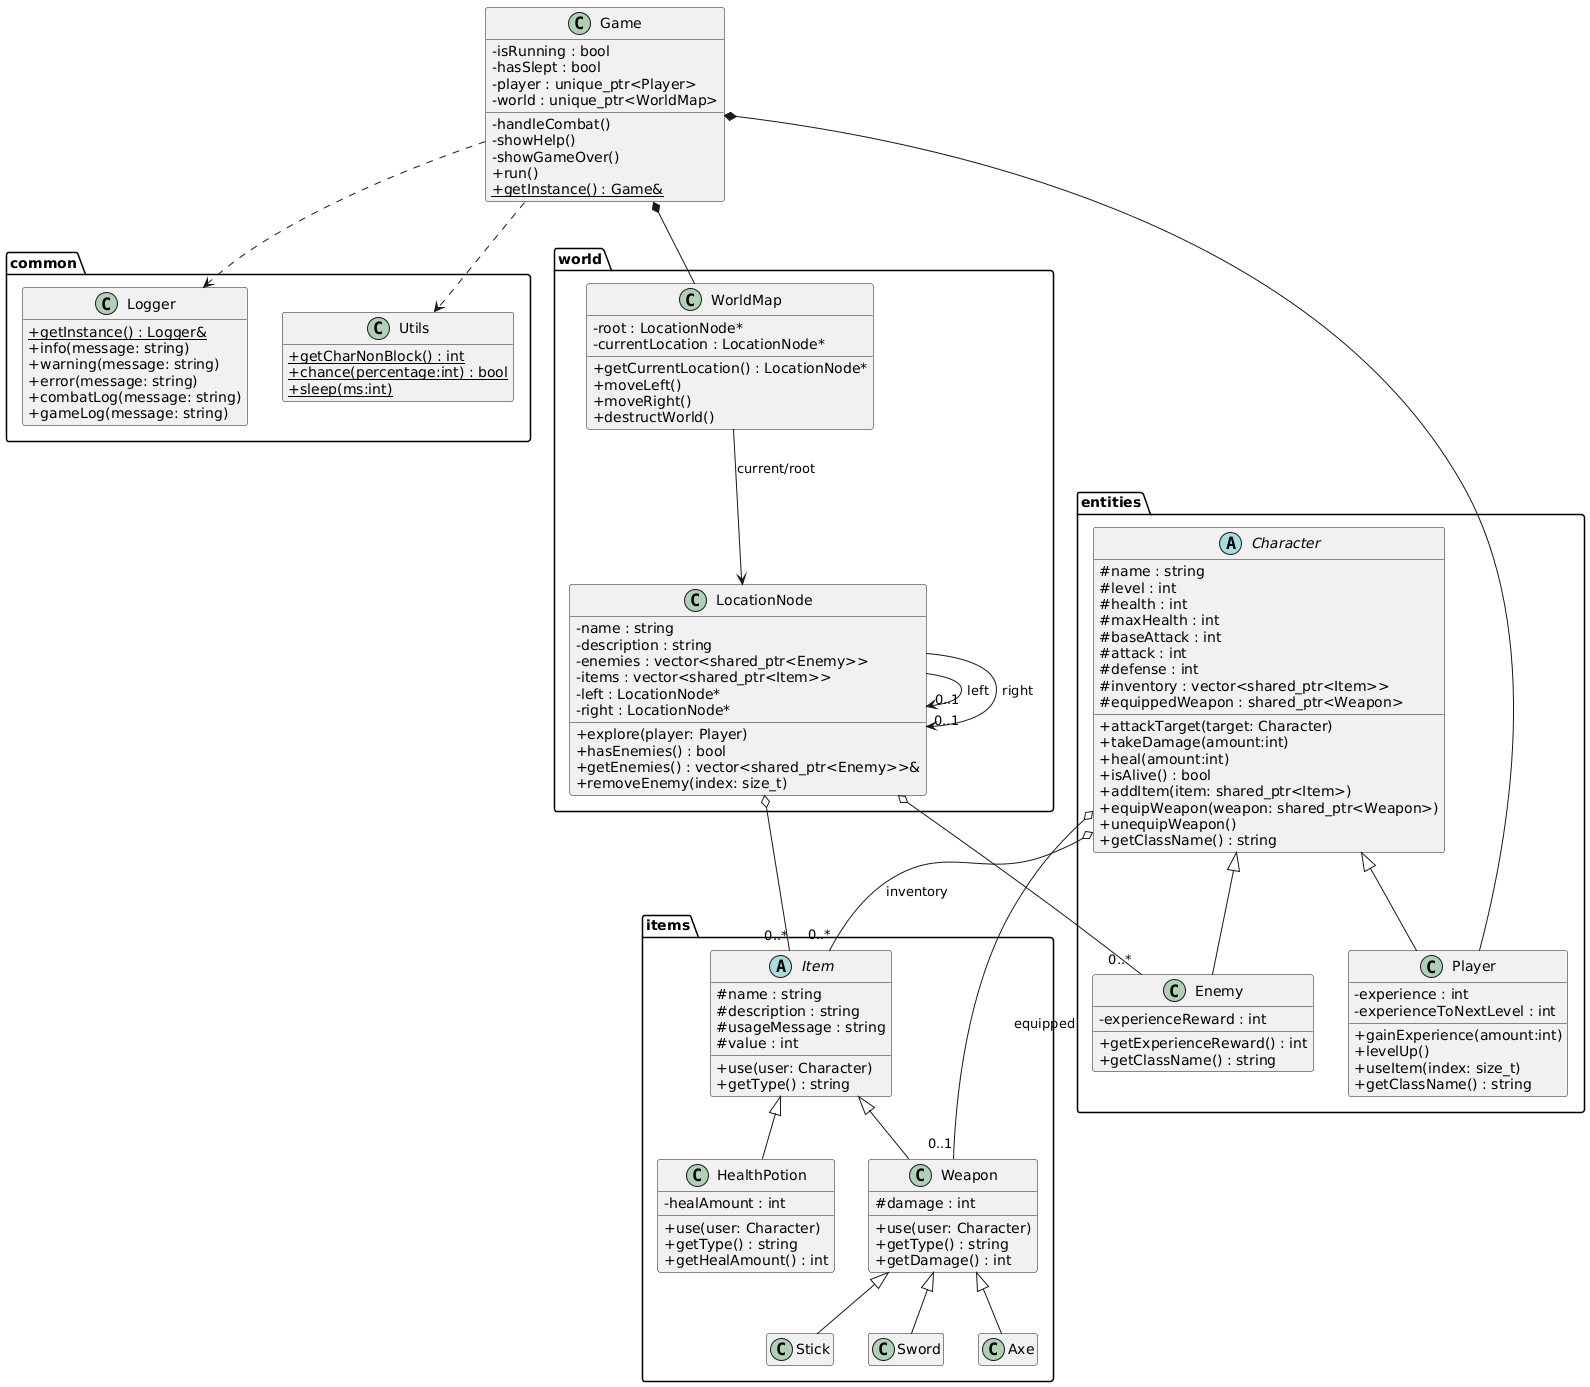

The diagram above was rendered by PlantUML. Its source (embedded in the PNG):
@startuml
skinparam classAttributeIconSize 0
hide empty members

package "common" {
  class Logger {
    +{static} getInstance() : Logger&
    +info(message: string)
    +warning(message: string)
    +error(message: string)
    +combatLog(message: string)
    +gameLog(message: string)
  }

  class Utils {
    +{static} getCharNonBlock() : int
    +{static} chance(percentage:int) : bool
    +{static} sleep(ms:int)
  }
}

package "items" {
  abstract class Item {
    #name : string
    #description : string
    #usageMessage : string
    #value : int
    +use(user: Character)
    +getType() : string
  }

  class Weapon {
    #damage : int
    +use(user: Character)
    +getType() : string
    +getDamage() : int
  }

  class Stick
  class Sword
  class Axe

  class HealthPotion {
    -healAmount : int
    +use(user: Character)
    +getType() : string
    +getHealAmount() : int
  }

  Item <|-- Weapon
  Weapon <|-- Stick
  Weapon <|-- Sword
  Weapon <|-- Axe
  Item <|-- HealthPotion
}

package "entities" {
  abstract class Character {
    #name : string
    #level : int
    #health : int
    #maxHealth : int
    #baseAttack : int
    #attack : int
    #defense : int
    #inventory : vector<shared_ptr<Item>>
    #equippedWeapon : shared_ptr<Weapon>
    +attackTarget(target: Character)
    +takeDamage(amount:int)
    +heal(amount:int)
    +isAlive() : bool
    +addItem(item: shared_ptr<Item>)
    +equipWeapon(weapon: shared_ptr<Weapon>)
    +unequipWeapon()
    +getClassName() : string
  }

  class Player {
    -experience : int
    -experienceToNextLevel : int
    +gainExperience(amount:int)
    +levelUp()
    +useItem(index: size_t)
    +getClassName() : string
  }

  class Enemy {
    -experienceReward : int
    +getExperienceReward() : int
    +getClassName() : string
  }

  Character <|-- Player
  Character <|-- Enemy
  Character o-- "0..*" Item : inventory
  Character o-- "0..1" Weapon : equipped
}

package "world" {
  class LocationNode {
    -name : string
    -description : string
    -enemies : vector<shared_ptr<Enemy>>
    -items : vector<shared_ptr<Item>>
    -left : LocationNode*
    -right : LocationNode*
    +explore(player: Player)
    +hasEnemies() : bool
    +getEnemies() : vector<shared_ptr<Enemy>>&
    +removeEnemy(index: size_t)
  }

  class WorldMap {
    -root : LocationNode*
    -currentLocation : LocationNode*
    +getCurrentLocation() : LocationNode*
    +moveLeft()
    +moveRight()
    +destructWorld()
  }

  WorldMap --> LocationNode : current/root
  LocationNode --> "0..1" LocationNode : left
  LocationNode --> "0..1" LocationNode : right
  LocationNode o-- "0..*" Enemy
  LocationNode o-- "0..*" Item
}

class Game {
  -isRunning : bool
  -hasSlept : bool
  -player : unique_ptr<Player>
  -world : unique_ptr<WorldMap>
  -handleCombat()
  -showHelp()
  -showGameOver()
  +run()
  +{static} getInstance() : Game&
}

Game *-- Player
Game *-- WorldMap
Game ..> Logger
Game ..> Utils
@enduml